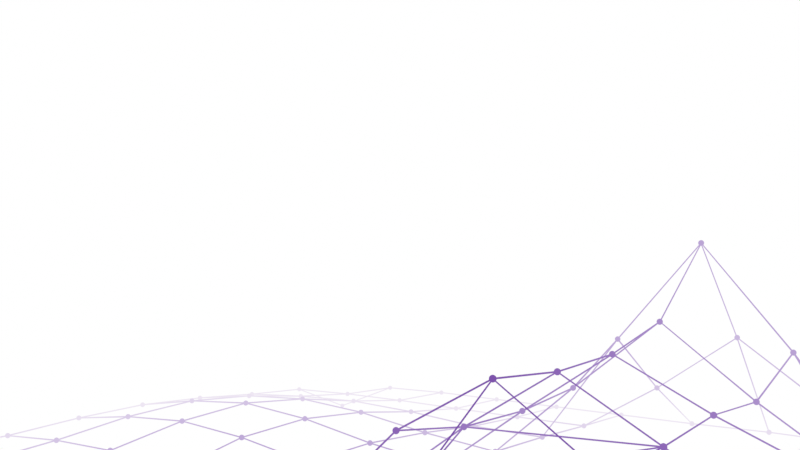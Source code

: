 # Source: nodes.blend  (saved by Blender 3.6.11; exported with 4.5.12 LTS)
import bpy
from mathutils import Matrix  # noqa: F401  (used for matrix-valued properties, if any)

bpy.ops.wm.read_factory_settings(use_empty=True)
scene = bpy.context.scene
scene.name = 'Scene'

# ---- collections
col_collection = bpy.data.collections.new('Collection'); scene.collection.children.link(col_collection)
col_wireframe = bpy.data.collections.new('Wireframe'); scene.collection.children.link(col_wireframe)
col_mask = bpy.data.collections.new('Mask'); scene.collection.children.link(col_mask)

# ---- materials (node trees are filled in below, after node groups)
mat_black = bpy.data.materials.new('Black')
mat_black.use_transparent_shadow = False
mat_white = bpy.data.materials.new('White')
mat_white.use_transparent_shadow = False
mat_red = bpy.data.materials.new('Red')
mat_red.use_transparent_shadow = False
mat_green = bpy.data.materials.new('Green')
mat_green.use_transparent_shadow = False
mat_blue = bpy.data.materials.new('Blue')
mat_blue.use_transparent_shadow = False
mat_grey = bpy.data.materials.new('Grey')
mat_grey.use_transparent_shadow = False
mat_material = bpy.data.materials.new('Material')
mat_material.alpha_threshold = 0.0
mat_material.use_transparent_shadow = False
mat_material.roughness = 0.5
mat_material.line_color = (0.0, 0.0, 0.0, 1.0)
mat_mask = bpy.data.materials.new('Mask')
mat_mask.alpha_threshold = 0.0
mat_mask.use_transparent_shadow = False
mat_mask.roughness = 0.5
mat_mask.line_color = (0.0, 0.0, 0.0, 1.0)

# ---- node groups
ng_oklab_to_linear_srgb = bpy.data.node_groups.new('Oklab to Linear sRGB', 'ShaderNodeTree')
_s = ng_oklab_to_linear_srgb.interface.new_socket(name='RGB', in_out='OUTPUT', socket_type='NodeSocketColor')
_s.default_value = (0.0, 0.0, 0.0, 0.0)
_s = ng_oklab_to_linear_srgb.interface.new_socket(name='Oklab', in_out='INPUT', socket_type='NodeSocketVector')
_N = ng_oklab_to_linear_srgb.nodes; _L = ng_oklab_to_linear_srgb.links
n0 = _N.new('NodeGroupInput'); n0.name = 'Group Input'; n0.location = (-408, 0)
n1 = _N.new('ShaderNodeMath'); n1.name = 'Math.002'; n1.location = (233, -291)
n1.label = 'Cube'
n1.operation = 'POWER'
n1.inputs[1].default_value = 3.0
n2 = _N.new('ShaderNodeMath'); n2.name = 'Math'; n2.location = (233, 136)
n2.label = 'Cube'
n2.operation = 'POWER'
n2.inputs[1].default_value = 3.0
n3 = _N.new('ShaderNodeVectorMath'); n3.name = 'Vector Math'; n3.location = (0, 136)
n3.label = "L'"
n3.operation = 'DOT_PRODUCT'
n3.inputs[0].default_value = (1.0, 0.3963, 0.2158)
n4 = _N.new('ShaderNodeVectorMath'); n4.name = 'Vector Math.001'; n4.location = (0, -78)
n4.label = "M'"
n4.operation = 'DOT_PRODUCT'
n4.inputs[0].default_value = (1.0, -0.1056, -0.06385)
n5 = _N.new('ShaderNodeVectorMath'); n5.name = 'Vector Math.002'; n5.location = (0, -291)
n5.label = "S'"
n5.width = 145
n5.operation = 'DOT_PRODUCT'
n5.inputs[0].default_value = (1.0, -0.08948, -1.291)
n6 = _N.new('ShaderNodeMath'); n6.name = 'Math.001'; n6.location = (233, -78)
n6.label = 'Cube'
n6.operation = 'POWER'
n6.inputs[1].default_value = 3.0
n7 = _N.new('ShaderNodeCombineXYZ'); n7.name = 'Combine XYZ'; n7.location = (466, -39)
n7.label = 'LMS'
n8 = _N.new('ShaderNodeVectorMath'); n8.name = 'Vector Math.004'; n8.location = (758, -78)
n8.label = 'G'
n8.operation = 'DOT_PRODUCT'
n8.inputs[0].default_value = (-1.268, 2.61, -0.3413)
n9 = _N.new('ShaderNodeVectorMath'); n9.name = 'Vector Math.003'; n9.location = (758, 136)
n9.label = 'R'
n9.operation = 'DOT_PRODUCT'
n9.inputs[0].default_value = (4.077, -3.308, 0.231)
n10 = _N.new('ShaderNodeVectorMath'); n10.name = 'Vector Math.005'; n10.location = (758, -291)
n10.label = 'B'
n10.width = 145
n10.operation = 'DOT_PRODUCT'
n10.inputs[0].default_value = (-0.004196, -0.7034, 1.708)
n11 = _N.new('ShaderNodeCombineColor'); n11.name = 'Combine Color'; n11.location = (1010, 39)
n12 = _N.new('NodeGroupOutput'); n12.name = 'Group Output'; n12.location = (1243, 39)
_L.new(n0.outputs[0], n3.inputs[1])
_L.new(n0.outputs[0], n4.inputs[1])
_L.new(n0.outputs[0], n5.inputs[1])
_L.new(n3.outputs[1], n2.inputs[0])
_L.new(n4.outputs[1], n6.inputs[0])
_L.new(n5.outputs[1], n1.inputs[0])
_L.new(n2.outputs[0], n7.inputs[0])
_L.new(n6.outputs[0], n7.inputs[1])
_L.new(n1.outputs[0], n7.inputs[2])
_L.new(n7.outputs[0], n9.inputs[1])
_L.new(n7.outputs[0], n8.inputs[1])
_L.new(n7.outputs[0], n10.inputs[1])
_L.new(n9.outputs[1], n11.inputs[0])
_L.new(n8.outputs[1], n11.inputs[1])
_L.new(n10.outputs[1], n11.inputs[2])
_L.new(n11.outputs[0], n12.inputs[0])
n12.is_active_output = True
ng_linear_srgb_to_oklab = bpy.data.node_groups.new('Linear sRGB to Oklab', 'ShaderNodeTree')
_s = ng_linear_srgb_to_oklab.interface.new_socket(name='Oklab', in_out='OUTPUT', socket_type='NodeSocketVector')
_s = ng_linear_srgb_to_oklab.interface.new_socket(name='RGB', in_out='INPUT', socket_type='NodeSocketColor')
_s.default_value = (1.0, 1.0, 1.0, 1.0)
_N = ng_linear_srgb_to_oklab.nodes; _L = ng_linear_srgb_to_oklab.links
n0 = _N.new('ShaderNodeVectorMath'); n0.name = 'Vector Math'; n0.location = (0, 136)
n0.label = 'L'
n0.operation = 'DOT_PRODUCT'
n0.inputs[0].default_value = (0.4122, 0.5363, 0.05145)
n1 = _N.new('ShaderNodeVectorMath'); n1.name = 'Vector Math.001'; n1.location = (0, -78)
n1.label = 'M'
n1.operation = 'DOT_PRODUCT'
n1.inputs[0].default_value = (0.2119, 0.6807, 0.1074)
n2 = _N.new('ShaderNodeVectorMath'); n2.name = 'Vector Math.002'; n2.location = (0, -291)
n2.label = 'S'
n2.width = 145
n2.operation = 'DOT_PRODUCT'
n2.inputs[0].default_value = (0.0883, 0.2817, 0.63)
n3 = _N.new('ShaderNodeVectorMath'); n3.name = 'Vector Math.004'; n3.location = (758, -78)
n3.label = 'A'
n3.operation = 'DOT_PRODUCT'
n3.inputs[0].default_value = (1.978, -2.429, 0.4506)
n4 = _N.new('NodeGroupInput'); n4.name = 'Group Input'; n4.location = (-408, 0)
n5 = _N.new('ShaderNodeCombineXYZ'); n5.name = 'Combine XYZ.001'; n5.location = (971, 19)
n6 = _N.new('ShaderNodeVectorMath'); n6.name = 'Vector Math.005'; n6.location = (758, -291)
n6.label = 'B'
n6.width = 145
n6.operation = 'DOT_PRODUCT'
n6.inputs[0].default_value = (0.0259, 0.7828, -0.8087)
n7 = _N.new('ShaderNodeVectorMath'); n7.name = 'Vector Math.003'; n7.location = (758, 136)
n7.label = 'L'
n7.operation = 'DOT_PRODUCT'
n7.inputs[0].default_value = (0.2105, 0.7936, -0.004072)
n8 = _N.new('ShaderNodeMath'); n8.name = 'Math.002'; n8.location = (233, -291)
n8.label = 'Cube Root'
n8.operation = 'POWER'
n8.inputs[1].default_value = 0.3333
n9 = _N.new('ShaderNodeMath'); n9.name = 'Math.001'; n9.location = (233, -78)
n9.label = 'Cube Root'
n9.operation = 'POWER'
n9.inputs[1].default_value = 0.3333
n10 = _N.new('NodeGroupOutput'); n10.name = 'Group Output'; n10.location = (1243, 19)
n11 = _N.new('ShaderNodeCombineXYZ'); n11.name = 'Combine XYZ'; n11.location = (466, -39)
n11.label = "L' M' S'"
n12 = _N.new('ShaderNodeMath'); n12.name = 'Math'; n12.location = (233, 136)
n12.label = 'Cube Root'
n12.operation = 'POWER'
n12.inputs[1].default_value = 0.3333
_L.new(n4.outputs[0], n0.inputs[1])
_L.new(n4.outputs[0], n1.inputs[1])
_L.new(n4.outputs[0], n2.inputs[1])
_L.new(n0.outputs[1], n12.inputs[0])
_L.new(n1.outputs[1], n9.inputs[0])
_L.new(n2.outputs[1], n8.inputs[0])
_L.new(n12.outputs[0], n11.inputs[0])
_L.new(n9.outputs[0], n11.inputs[1])
_L.new(n8.outputs[0], n11.inputs[2])
_L.new(n11.outputs[0], n7.inputs[1])
_L.new(n11.outputs[0], n3.inputs[1])
_L.new(n11.outputs[0], n6.inputs[1])
_L.new(n7.outputs[1], n5.inputs[0])
_L.new(n3.outputs[1], n5.inputs[1])
_L.new(n6.outputs[1], n5.inputs[2])
_L.new(n5.outputs[0], n10.inputs[0])
n10.is_active_output = True
ng_oklab_gradient = bpy.data.node_groups.new('Oklab Gradient', 'ShaderNodeTree')
_s = ng_oklab_gradient.interface.new_socket(name='Colour', in_out='OUTPUT', socket_type='NodeSocketColor')
_s.default_value = (0.0, 0.0, 0.0, 0.0)
_s = ng_oklab_gradient.interface.new_socket(name='Factor', in_out='INPUT', socket_type='NodeSocketFloat')
_s.subtype = 'FACTOR'
_s.default_value = 0.5
_s.min_value = 0.0
_s.max_value = 1.0
_s = ng_oklab_gradient.interface.new_socket(name='Start Colour', in_out='INPUT', socket_type='NodeSocketColor')
_s.default_value = (1.0, 0.0, 0.01377, 1.0)
_s = ng_oklab_gradient.interface.new_socket(name='End Colour', in_out='INPUT', socket_type='NodeSocketColor')
_s.default_value = (1.0, 0.0, 0.01377, 1.0)
_N = ng_oklab_gradient.nodes; _L = ng_oklab_gradient.links
n0 = _N.new('ShaderNodeMix'); n0.name = 'Mix'; n0.location = (58, 19)
n0.data_type = 'RGBA'
n1 = _N.new('ShaderNodeGroup'); n1.name = 'Group.004'; n1.location = (233, 19)
n1.node_tree = ng_oklab_to_linear_srgb
n2 = _N.new('NodeGroupOutput'); n2.name = 'Group Output'; n2.location = (408, 19)
n3 = _N.new('NodeReroute'); n3.name = 'Reroute'; n3.location = (-39, -39)
n3.width = 16
n3.socket_idname = 'NodeSocketFloatFactor'
n4 = _N.new('ShaderNodeGroup'); n4.name = 'Group.003'; n4.location = (-175, -58)
n4.width = 141
n4.node_tree = ng_linear_srgb_to_oklab
n5 = _N.new('ShaderNodeGroup'); n5.name = 'Group.005'; n5.location = (-175, -175)
n5.node_tree = ng_linear_srgb_to_oklab
n6 = _N.new('NodeGroupInput'); n6.name = 'Group Input'; n6.location = (-369, 0)
_L.new(n4.outputs[0], n0.inputs[6])
_L.new(n5.outputs[0], n0.inputs[7])
_L.new(n0.outputs[2], n1.inputs[0])
_L.new(n6.outputs[1], n4.inputs[0])
_L.new(n6.outputs[2], n5.inputs[0])
_L.new(n3.outputs[0], n0.inputs[0])
_L.new(n1.outputs[0], n2.inputs[0])
_L.new(n6.outputs[0], n3.inputs[0])
n2.is_active_output = True
ng_geometry_nodes = bpy.data.node_groups.new('Geometry Nodes', 'GeometryNodeTree')
_s = ng_geometry_nodes.interface.new_socket(name='Geometry', in_out='OUTPUT', socket_type='NodeSocketGeometry')
_s = ng_geometry_nodes.interface.new_socket(name='Geometry', in_out='INPUT', socket_type='NodeSocketGeometry')
_s = ng_geometry_nodes.interface.new_socket(name='Object', in_out='INPUT', socket_type='NodeSocketObject')
_s = ng_geometry_nodes.interface.new_socket(name='Material', in_out='INPUT', socket_type='NodeSocketMaterial')
_s = ng_geometry_nodes.interface.new_socket(name='Radius', in_out='INPUT', socket_type='NodeSocketFloat')
_s.subtype = 'DISTANCE'
_s.default_value = 0.05
_s.min_value = 0.0
ng_geometry_nodes.is_modifier = True
_N = ng_geometry_nodes.nodes; _L = ng_geometry_nodes.links
n0 = _N.new('GeometryNodeObjectInfo'); n0.name = 'Object Info'; n0.location = (-172, -101)
n0.transform_space = 'RELATIVE'
n1 = _N.new('GeometryNodeMeshToPoints'); n1.name = 'Mesh to Points'; n1.location = (39, -97)
n2 = _N.new('GeometryNodeMeshUVSphere'); n2.name = 'UV Sphere'; n2.location = (39, -291)
n3 = _N.new('GeometryNodeInstanceOnPoints'); n3.name = 'Instance on Points'; n3.location = (233, -97)
n4 = _N.new('NodeGroupOutput'); n4.name = 'Group Output'; n4.location = (893, -97)
n5 = _N.new('GeometryNodeSetMaterial'); n5.name = 'Set Material'; n5.location = (699, -97)
n6 = _N.new('GeometryNodeRealizeInstances'); n6.name = 'Realize Instances'; n6.location = (453, -97)
n7 = _N.new('NodeGroupInput'); n7.name = 'Group Input'; n7.location = (-350, -97)
_L.new(n7.outputs[1], n0.inputs[0])
_L.new(n0.outputs[4], n1.inputs[0])
_L.new(n1.outputs[0], n3.inputs[0])
_L.new(n2.outputs[0], n3.inputs[2])
_L.new(n3.outputs[0], n6.inputs[0])
_L.new(n7.outputs[2], n5.inputs[2])
_L.new(n6.outputs[0], n5.inputs[0])
_L.new(n5.outputs[0], n4.inputs[0])
_L.new(n7.outputs[3], n2.inputs[2])
n4.is_active_output = True
ng_copy_mesh = bpy.data.node_groups.new('Copy Mesh', 'GeometryNodeTree')
_s = ng_copy_mesh.interface.new_socket(name='Geometry', in_out='OUTPUT', socket_type='NodeSocketGeometry')
_s = ng_copy_mesh.interface.new_socket(name='Geometry', in_out='INPUT', socket_type='NodeSocketGeometry')
_s = ng_copy_mesh.interface.new_socket(name='Object', in_out='INPUT', socket_type='NodeSocketObject')
ng_copy_mesh.is_modifier = True
_N = ng_copy_mesh.nodes; _L = ng_copy_mesh.links
n0 = _N.new('GeometryNodeObjectInfo'); n0.name = 'Object Info'; n0.location = (-155, -117)
n0.transform_space = 'RELATIVE'
n1 = _N.new('NodeGroupInput'); n1.name = 'Group Input'; n1.location = (-350, -19)
n2 = _N.new('NodeGroupOutput'); n2.name = 'Group Output'; n2.location = (408, 0)
n3 = _N.new('GeometryNodeJoinGeometry'); n3.name = 'Join Geometry'; n3.location = (233, 0)
n4 = _N.new('GeometryNodeSetMaterial'); n4.name = 'Set Material'; n4.location = (19, -117)
n4.inputs[2].default_value = mat_material
_L.new(n1.outputs[0], n3.inputs[0])
_L.new(n3.outputs[0], n2.inputs[0])
_L.new(n1.outputs[1], n0.inputs[0])
_L.new(n0.outputs[4], n4.inputs[0])
_L.new(n4.outputs[0], n3.inputs[0])
n2.is_active_output = True
ng_mask = bpy.data.node_groups.new('Mask', 'GeometryNodeTree')
_s = ng_mask.interface.new_socket(name='Geometry', in_out='OUTPUT', socket_type='NodeSocketGeometry')
_s = ng_mask.interface.new_socket(name='Geometry', in_out='INPUT', socket_type='NodeSocketGeometry')
_s = ng_mask.interface.new_socket(name='Points', in_out='INPUT', socket_type='NodeSocketObject')
_s = ng_mask.interface.new_socket(name='Mesh', in_out='INPUT', socket_type='NodeSocketObject')
_s = ng_mask.interface.new_socket(name='Material', in_out='INPUT', socket_type='NodeSocketMaterial')
_s.default_value = mat_mask
ng_mask.is_modifier = True
_N = ng_mask.nodes; _L = ng_mask.links
n0 = _N.new('NodeGroupOutput'); n0.name = 'Group Output'; n0.location = (602, 19)
n1 = _N.new('GeometryNodeJoinGeometry'); n1.name = 'Join Geometry'; n1.location = (97, 19)
n2 = _N.new('GeometryNodeObjectInfo'); n2.name = 'Object Info'; n2.location = (-136, -58)
n2.transform_space = 'RELATIVE'
n3 = _N.new('GeometryNodeObjectInfo'); n3.name = 'Object Info.001'; n3.location = (-136, -253)
n3.transform_space = 'RELATIVE'
n4 = _N.new('NodeGroupInput'); n4.name = 'Group Input'; n4.location = (-340, 0)
n5 = _N.new('GeometryNodeSetMaterial'); n5.name = 'Set Material'; n5.location = (311, 19)
_L.new(n4.outputs[1], n2.inputs[0])
_L.new(n4.outputs[2], n3.inputs[0])
_L.new(n3.outputs[4], n1.inputs[0])
_L.new(n2.outputs[4], n1.inputs[0])
_L.new(n4.outputs[0], n1.inputs[0])
_L.new(n1.outputs[0], n5.inputs[0])
_L.new(n4.outputs[3], n5.inputs[2])
_L.new(n5.outputs[0], n0.inputs[0])
n0.is_active_output = True

# ---- material node trees
mat_material.use_nodes = True; mat_material.node_tree.nodes.clear()
_N = mat_material.node_tree.nodes; _L = mat_material.node_tree.links
n0 = _N.new('ShaderNodeNewGeometry'); n0.name = 'Geometry'; n0.location = (-525, 97)
n1 = _N.new('ShaderNodeTexCoord'); n1.name = 'Texture Coordinate'; n1.location = (-525, 350)
n2 = _N.new('ShaderNodeVectorMath'); n2.name = 'Vector Math.001'; n2.location = (-58, 253)
n2.operation = 'DOT_PRODUCT'
n3 = _N.new('ShaderNodeVectorMath'); n3.name = 'Vector Math'; n3.location = (-330, 369)
n3.operation = 'MULTIPLY_ADD'
n3.inputs[1].default_value = (2.0, 2.0, 2.0)
n3.inputs[2].default_value = (-1.0, -1.0, -1.0)
n4 = _N.new('ShaderNodeMath'); n4.name = 'Math'; n4.location = (117, 253)
n4.operation = 'MULTIPLY_ADD'
n5 = _N.new('ShaderNodeValToRGB'); n5.name = 'Color Ramp'; n5.location = (291, 253)
while len(n5.color_ramp.elements) > 1: n5.color_ramp.elements.remove(n5.color_ramp.elements[-1])
n5.color_ramp.elements[0].position = 0.0; n5.color_ramp.elements[0].color = (1.0, 1.0, 1.0, 1.0)
_e = n5.color_ramp.elements.new(0.8808); _e.color = (0.0, 0.0, 0.0, 1.0)
n6 = _N.new('ShaderNodeOutputMaterial'); n6.name = 'Material Output'; n6.location = (738, 272)
n7 = _N.new('ShaderNodeGroup'); n7.name = 'Group'; n7.location = (563, 253)
n7.node_tree = ng_oklab_gradient
n7.inputs[1].default_value = (0.09531, 0.001821, 0.2623, 1.0)
n7.inputs[2].default_value = (0.855, 0.7913, 0.8963, 1.0)
_L.new(n1.outputs[0], n3.inputs[0])
_L.new(n0.outputs[4], n2.inputs[1])
_L.new(n3.outputs[0], n2.inputs[0])
_L.new(n2.outputs[1], n4.inputs[0])
_L.new(n4.outputs[0], n5.inputs[0])
_L.new(n5.outputs[0], n7.inputs[0])
_L.new(n7.outputs[0], n6.inputs[0])
n6.is_active_output = True
mat_mask.use_nodes = True; mat_mask.node_tree.nodes.clear()
_N = mat_mask.node_tree.nodes; _L = mat_mask.node_tree.links
n0 = _N.new('ShaderNodeOutputMaterial'); n0.name = 'Material Output'; n0.location = (583, 272)
n1 = _N.new('ShaderNodeRGB'); n1.name = 'RGB'; n1.location = (136, 291)
n1.outputs[0].default_value = (1.0, 1.0, 1.0, 1.0)
_L.new(n1.outputs[0], n0.inputs[0])
n0.is_active_output = True

# ---- world
world_world = bpy.data.worlds.new('World'); scene.world = world_world
world_world.use_nodes = True; world_world.node_tree.nodes.clear()
_N = world_world.node_tree.nodes; _L = world_world.node_tree.links
n0 = _N.new('ShaderNodeOutputWorld'); n0.name = 'World Output'; n0.location = (300, 300)
n1 = _N.new('ShaderNodeBackground'); n1.name = 'Background'; n1.location = (10, 300)
n1.inputs[0].default_value = (1.0, 1.0, 1.0, 1.0)
_L.new(n1.outputs[0], n0.inputs[0])
n0.is_active_output = True
world_world.color = (0.05088, 0.05088, 0.05088)
world_world.use_sun_shadow = False
world_world.sun_shadow_jitter_overblur = 0.0

# ---- cameras
cam_camera = bpy.data.cameras.new('Camera')
cam_camera.clip_end = 100.0
cam_camera.ortho_scale = 7.314
cam_camera.dof.aperture_fstop = 0.3
cam_camera_001 = bpy.data.cameras.new('Camera.001')
cam_camera_001.clip_end = 100.0
cam_camera_001.ortho_scale = 7.314
cam_camera_001.dof.aperture_fstop = 0.3

# ---- meshes
me_icosphere = bpy.data.meshes.new('Icosphere')
me_icosphere.from_pydata([(0.0, 0.0, -2.0), (1.447, -1.051, -0.8944), (-0.5528, -1.701, -0.8944), (-1.789, 0.0, -0.8944), (-0.5528, 1.701, -0.8944), (1.447, 1.051, -0.8944), (0.5528, -1.701, 0.8944), (-1.447, -1.051, 0.8944), (-1.447, 1.051, 0.8944), (0.5528, 1.701, 0.8944), (1.789, 0.0, 0.8944), (0.0, 0.0, 2.0), (-0.3249, -1.0, -1.701), (0.8506, -0.618, -1.701), (0.5257, -1.618, -1.051), (1.701, 0.0, -1.051), (0.8506, 0.618, -1.701), (-1.051, 0.0, -1.701), (-1.376, -1.0, -1.051), (-0.3249, 1.0, -1.701), (-1.376, 1.0, -1.051), (0.5257, 1.618, -1.051), (1.902, -0.618, 0.0), (1.902, 0.618, 0.0), (0.0, -2.0, 0.0), (1.176, -1.618, 0.0), (-1.902, -0.618, 0.0), (-1.176, -1.618, 0.0), (-1.176, 1.618, 0.0), (-1.902, 0.618, 0.0), (1.176, 1.618, 0.0), (0.0, 2.0, 0.0), (1.376, -1.0, 1.051), (-0.5257, -1.618, 1.051), (-1.701, 0.0, 1.051), (-0.5257, 1.618, 1.051), (1.376, 1.0, 1.051), (0.3249, -1.0, 1.701), (1.051, 0.0, 1.701), (-0.8506, -0.618, 1.701), (-0.8506, 0.618, 1.701), (0.3249, 1.0, 1.701)], [(12, 0), (13, 1), (14, 2), (15, 1), (16, 5), (17, 0), (18, 3), (19, 0), (20, 4), (21, 5), (22, 1), (23, 10), (24, 2), (25, 6), (26, 3), (27, 7), (28, 4), (29, 8), (30, 5), (31, 9), (32, 6), (33, 7), (34, 8), (35, 9), (36, 10), (37, 6), (38, 11), (39, 7), (40, 8), (41, 9), (2, 12), (0, 13), (1, 14), (5, 15), (0, 16), (3, 17), (2, 18), (4, 19), (3, 20), (4, 21), (10, 22), (5, 23), (6, 24), (1, 25), (7, 26), (2, 27), (8, 28), (3, 29), (9, 30), (4, 31), (10, 32), (6, 33), (7, 34), (8, 35), (9, 36), (11, 37), (10, 38), (11, 39), (11, 40), (11, 41), (38, 41), (38, 36), (41, 36), (41, 40), (41, 35), (40, 35), (40, 39), (40, 34), (39, 34), (39, 37), (39, 33), (37, 33), (37, 38), (37, 32), (38, 32), (23, 36), (23, 30), (36, 30), (31, 35), (31, 28), (35, 28), (29, 34), (29, 26), (34, 26), (27, 33), (27, 24), (33, 24), (25, 32), (25, 22), (32, 22), (30, 31), (30, 21), (31, 21), (28, 29), (28, 20), (29, 20), (26, 27), (26, 18), (27, 18), (24, 25), (24, 14), (25, 14), (22, 23), (22, 15), (23, 15), (16, 21), (16, 19), (21, 19), (19, 20), (19, 17), (20, 17), (17, 18), (17, 12), (18, 12), (15, 16), (15, 13), (16, 13), (12, 14), (12, 13), (14, 13)], [])
_uv = me_icosphere.uv_layers.new(name='UVMap')
_uv.uv.foreach_set('vector', [])
me_icosphere.update()
me_vert = bpy.data.meshes.new('Vert')
me_vert.from_pydata([], [], [])
me_vert.materials.append(mat_material)
me_vert.update()
me_wireframe = bpy.data.meshes.new('Wireframe')
me_wireframe.from_pydata([(5.137, 5.137, 0.0), (-5.137, 5.137, -0.3841), (5.137, -5.137, 0.0), (-5.137, -5.137, 0.0), (5.137, -4.203, 0.0), (5.137, -3.269, 0.001065), (5.137, -2.335, 0.0), (5.137, -1.401, 0.0), (5.137, -0.467, 0.0), (5.137, 0.467, 0.0), (5.137, 1.401, 0.002298), (5.137, 2.335, 0.0), (5.137, 3.269, 0.0), (5.137, 4.203, 0.0), (4.203, 5.137, 0.0), (3.269, 5.137, 0.0), (2.335, 5.137, 0.0), (1.401, 5.137, 0.01109), (0.467, 5.137, 0.0), (-0.467, 5.137, 0.0), (-1.401, 5.137, 0.0), (-2.335, 5.137, 0.0), (-3.269, 5.137, 0.0), (-4.203, 5.137, -0.02362), (-5.137, 4.203, -0.02362), (-5.137, 3.269, 0.02294), (-5.137, 2.335, 0.08899), (-5.137, 1.401, 0.1224), (-5.137, 0.467, 0.08899), (-5.137, -0.467, 0.02294), (-5.137, -1.401, 0.0), (-5.137, -2.335, 0.0), (-5.137, -3.269, 0.0), (-5.137, -4.203, 0.0), (-4.203, -5.137, 0.0), (-3.269, -5.137, 0.0), (-2.335, -5.137, -0.002878), (-1.401, -5.137, -0.009204), (-0.467, -5.137, -0.002878), (0.467, -5.137, 0.0), (1.401, -5.137, 0.0), (2.335, -5.137, 0.0), (3.269, -5.137, 0.0003564), (4.203, -5.137, 0.0), (4.203, 4.203, 0.0), (4.203, 3.269, 0.0), (4.203, 2.335, 0.112), (4.203, 1.401, 0.2432), (4.203, 0.467, 0.112), (4.203, -0.467, 0.0), (4.203, -1.401, 0.0), (4.203, -2.334, 0.06597), (4.203, -3.269, 0.1293), (4.203, -4.203, 0.0555), (3.269, 4.203, 0.0), (3.269, 3.269, 0.01339), (3.269, 2.335, 0.2432), (3.269, 1.401, 0.4642), (3.269, 0.467, 0.2432), (3.269, -0.467, 0.01026), (3.269, -1.369, 0.1476), (3.269, -2.265, 0.4393), (3.269, -3.237, 0.3337), (3.269, -4.203, 0.1233), (2.335, 4.203, 0.5402), (2.335, 3.269, 1.173), (2.335, 2.335, 0.8216), (2.335, 1.401, 0.8325), (2.335, 0.467, 0.7205), (2.335, -0.467, 0.6673), (2.335, -1.339, 0.6458), (2.334, -2.203, 0.6365), (2.335, -3.199, 0.4462), (2.335, -4.202, 0.05866), (1.401, 4.203, 1.173), (1.401, 3.269, 2.209), (1.401, 2.335, 1.482), (1.401, 1.401, 1.265), (1.401, 0.467, 1.212), (1.401, -0.467, 1.262), (1.401, -1.388, 0.6549), (1.401, -2.265, 0.3175), (1.401, -3.237, 0.1445), (1.401, -4.203, 0.0), (0.467, 4.203, 0.5402), (0.467, 3.269, 1.173), (0.467, 2.335, 0.7657), (0.467, 1.401, 0.6617), (0.467, 0.467, 0.6511), (0.467, -0.467, 0.759), (0.467, -1.401, 0.3171), (0.467, -2.334, -0.1001), (0.467, -3.269, -0.07495), (0.467, -4.203, -0.01932), (-0.467, 4.203, 0.0), (-0.467, 3.269, 0.01109), (-0.467, 2.335, 0.003418), (-0.467, 1.401, 0.01717), (-0.467, 0.467, 0.0005395), (-0.467, -0.467, -0.06699), (-0.467, -1.401, -0.1774), (-0.467, -2.335, -0.2261), (-0.467, -3.269, -0.1774), (-0.467, -4.203, -0.07495), (-1.401, 4.203, 0.0), (-1.401, 3.269, 0.02294), (-1.401, 2.335, 0.08899), (-1.401, 1.401, 0.1224), (-1.401, 0.467, 0.07986), (-1.401, -0.467, -0.08015), (-1.401, -1.401, -0.2261), (-1.401, -2.335, -0.2872), (-1.401, -3.269, -0.2261), (-1.401, -4.203, -0.1031), (-2.335, 4.203, 0.003418), (-2.335, 3.269, 0.08899), (-2.335, 2.335, 0.2107), (-2.335, 1.401, 0.2684), (-2.335, 0.467, 0.208), (-2.335, -0.467, 0.01428), (-2.335, -1.401, -0.174), (-2.335, -2.335, -0.2261), (-2.335, -3.269, -0.1774), (-2.335, -4.203, -0.07495), (-3.269, 4.203, 0.01093), (-3.269, 3.269, 0.1224), (-3.269, 2.335, 0.2684), (-3.269, 1.401, 0.3411), (-3.269, 0.467, 0.2684), (-3.269, -0.467, 0.1033), (-3.269, -1.401, -0.06402), (-3.269, -2.335, -0.1031), (-3.269, -3.269, -0.07495), (-3.269, -4.203, -0.01932), (-4.203, 4.203, 0.003418), (-4.203, 3.269, 0.08899), (-4.203, 2.335, 0.2107), (-4.203, 1.401, 0.2684), (-4.203, 0.467, 0.2107), (-4.203, -0.467, 0.08899), (-4.203, -1.401, 0.0005395), (-4.203, -2.335, -0.009204), (-4.203, -3.269, -0.002878), (-4.203, -4.203, 0.0)], [], [(143, 33, 3, 34), (4, 53, 43, 2), (53, 63, 42, 43), (63, 73, 41, 42), (73, 83, 40, 41), (83, 93, 39, 40), (93, 103, 38, 39), (103, 113, 37, 38), (113, 123, 36, 37), (123, 133, 35, 36), (133, 143, 34, 35), (0, 14, 44, 13), (13, 44, 45, 12), (12, 45, 46, 11), (11, 46, 47, 10), (10, 47, 48, 9), (9, 48, 49, 8), (8, 49, 50, 7), (7, 50, 51, 6), (6, 51, 52, 5), (5, 52, 53, 4), (14, 15, 54, 44), (44, 54, 55, 45), (45, 55, 56, 46), (46, 56, 57, 47), (47, 57, 58, 48), (48, 58, 59, 49), (49, 59, 60, 50), (50, 60, 61, 51), (51, 61, 62, 52), (52, 62, 63, 53), (15, 16, 64, 54), (54, 64, 65, 55), (55, 65, 66, 56), (56, 66, 67, 57), (57, 67, 68, 58), (58, 68, 69, 59), (59, 69, 70, 60), (60, 70, 71, 61), (61, 71, 72, 62), (62, 72, 73, 63), (16, 17, 74, 64), (64, 74, 75, 65), (65, 75, 76, 66), (66, 76, 77, 67), (67, 77, 78, 68), (68, 78, 79, 69), (69, 79, 80, 70), (70, 80, 81, 71), (71, 81, 82, 72), (72, 82, 83, 73), (17, 18, 84, 74), (74, 84, 85, 75), (75, 85, 86, 76), (76, 86, 87, 77), (77, 87, 88, 78), (78, 88, 89, 79), (79, 89, 90, 80), (80, 90, 91, 81), (81, 91, 92, 82), (82, 92, 93, 83), (18, 19, 94, 84), (84, 94, 95, 85), (85, 95, 96, 86), (86, 96, 97, 87), (87, 97, 98, 88), (88, 98, 99, 89), (89, 99, 100, 90), (90, 100, 101, 91), (91, 101, 102, 92), (92, 102, 103, 93), (19, 20, 104, 94), (94, 104, 105, 95), (95, 105, 106, 96), (96, 106, 107, 97), (97, 107, 108, 98), (98, 108, 109, 99), (99, 109, 110, 100), (100, 110, 111, 101), (101, 111, 112, 102), (102, 112, 113, 103), (20, 21, 114, 104), (104, 114, 115, 105), (105, 115, 116, 106), (106, 116, 117, 107), (107, 117, 118, 108), (108, 118, 119, 109), (109, 119, 120, 110), (110, 120, 121, 111), (111, 121, 122, 112), (112, 122, 123, 113), (21, 22, 124, 114), (114, 124, 125, 115), (115, 125, 126, 116), (116, 126, 127, 117), (117, 127, 128, 118), (118, 128, 129, 119), (119, 129, 130, 120), (120, 130, 131, 121), (121, 131, 132, 122), (122, 132, 133, 123), (22, 23, 134, 124), (124, 134, 135, 125), (125, 135, 136, 126), (126, 136, 137, 127), (127, 137, 138, 128), (128, 138, 139, 129), (129, 139, 140, 130), (130, 140, 141, 131), (131, 141, 142, 132), (132, 142, 143, 133), (23, 1, 24, 134), (134, 24, 25, 135), (135, 25, 26, 136), (136, 26, 27, 137), (137, 27, 28, 138), (138, 28, 29, 139), (139, 29, 30, 140), (140, 30, 31, 141), (141, 31, 32, 142), (142, 32, 33, 143), (88, 80, 68)])
_uv = me_wireframe.uv_layers.new(name='UVMap')
_uv.uv.foreach_set('vector', [0.9091, 0.9091, 1.0, 0.9091, 1.0, 1.0, 0.9091, 1.0, 0.0, 0.9091, 0.09091, 0.9091, 0.09091, 1.0, 0.0, 1.0, 0.09091, 0.9091, 0.1818, 0.9091, 0.1818, 1.0, 0.09091, 1.0, 0.1818, 0.9091, 0.2727, 0.9091, 0.2727, 1.0, 0.1818, 1.0, 0.2727, 0.9091, 0.3636, 0.9091, 0.3636, 1.0, 0.2727, 1.0, 0.3636, 0.9091, 0.4545, 0.9091, 0.4545, 1.0, 0.3636, 1.0, 0.4545, 0.9091, 0.5455, 0.9091, 0.5455, 1.0, 0.4545, 1.0, 0.5455, 0.9091, 0.6364, 0.9091, 0.6364, 1.0, 0.5455, 1.0, 0.6364, 0.9091, 0.7273, 0.9091, 0.7273, 1.0, 0.6364, 1.0, 0.7273, 0.9091, 0.8182, 0.9091, 0.8182, 1.0, 0.7273, 1.0, 0.8182, 0.9091, 0.9091, 0.9091, 0.9091, 1.0, 0.8182, 1.0, 0.0, 0.0, 0.09091, 0.0, 0.09091, 0.09091, 0.0, 0.09091, 0.0, 0.09091, 0.09091, 0.09091, 0.09091, 0.1818, 0.0, 0.1818, 0.0, 0.1818, 0.09091, 0.1818, 0.09091, 0.2727, 0.0, 0.2727, 0.0, 0.2727, 0.09091, 0.2727, 0.09091, 0.3636, 0.0, 0.3636, 0.0, 0.3636, 0.09091, 0.3636, 0.09091, 0.4545, 0.0, 0.4545, 0.0, 0.4545, 0.09091, 0.4545, 0.09091, 0.5455, 0.0, 0.5455, 0.0, 0.5455, 0.09091, 0.5455, 0.09091, 0.6364, 0.0, 0.6364, 0.0, 0.6364, 0.09091, 0.6364, 0.09091, 0.7273, 0.0, 0.7273, 0.0, 0.7273, 0.09091, 0.7273, 0.09091, 0.8182, 0.0, 0.8182, 0.0, 0.8182, 0.09091, 0.8182, 0.09091, 0.9091, 0.0, 0.9091, 0.09091, 0.0, 0.1818, 0.0, 0.1818, 0.09091, 0.09091, 0.09091, 0.09091, 0.09091, 0.1818, 0.09091, 0.1818, 0.1818, 0.09091, 0.1818, 0.09091, 0.1818, 0.1818, 0.1818, 0.1818, 0.2727, 0.09091, 0.2727, 0.09091, 0.2727, 0.1818, 0.2727, 0.1818, 0.3636, 0.09091, 0.3636, 0.09091, 0.3636, 0.1818, 0.3636, 0.1818, 0.4545, 0.09091, 0.4545, 0.09091, 0.4545, 0.1818, 0.4545, 0.1818, 0.5455, 0.09091, 0.5455, 0.09091, 0.5455, 0.1818, 0.5455, 0.1818, 0.6364, 0.09091, 0.6364, 0.09091, 0.6364, 0.1818, 0.6364, 0.1818, 0.7273, 0.09091, 0.7273, 0.09091, 0.7273, 0.1818, 0.7273, 0.1818, 0.8182, 0.09091, 0.8182, 0.09091, 0.8182, 0.1818, 0.8182, 0.1818, 0.9091, 0.09091, 0.9091, 0.1818, 0.0, 0.2727, 0.0, 0.2727, 0.09091, 0.1818, 0.09091, 0.1818, 0.09091, 0.2727, 0.09091, 0.2727, 0.1818, 0.1818, 0.1818, 0.1818, 0.1818, 0.2727, 0.1818, 0.2727, 0.2727, 0.1818, 0.2727, 0.1818, 0.2727, 0.2727, 0.2727, 0.2727, 0.3636, 0.1818, 0.3636, 0.1818, 0.3636, 0.2727, 0.3636, 0.2727, 0.4545, 0.1818, 0.4545, 0.1818, 0.4545, 0.2727, 0.4545, 0.2727, 0.5455, 0.1818, 0.5455, 0.1818, 0.5455, 0.2727, 0.5455, 0.2727, 0.6364, 0.1818, 0.6364, 0.1818, 0.6364, 0.2727, 0.6364, 0.2727, 0.7273, 0.1818, 0.7273, 0.1818, 0.7273, 0.2727, 0.7273, 0.2727, 0.8182, 0.1818, 0.8182, 0.1818, 0.8182, 0.2727, 0.8182, 0.2727, 0.9091, 0.1818, 0.9091, 0.2727, 0.0, 0.3636, 0.0, 0.3636, 0.09091, 0.2727, 0.09091, 0.2727, 0.09091, 0.3636, 0.09091, 0.3636, 0.1818, 0.2727, 0.1818, 0.2727, 0.1818, 0.3636, 0.1818, 0.3636, 0.2727, 0.2727, 0.2727, 0.2727, 0.2727, 0.3636, 0.2727, 0.3636, 0.3636, 0.2727, 0.3636, 0.2727, 0.3636, 0.3636, 0.3636, 0.3636, 0.4545, 0.2727, 0.4545, 0.2727, 0.4545, 0.3636, 0.4545, 0.3636, 0.5455, 0.2727, 0.5455, 0.2727, 0.5455, 0.3636, 0.5455, 0.3636, 0.6364, 0.2727, 0.6364, 0.2727, 0.6364, 0.3636, 0.6364, 0.3636, 0.7273, 0.2727, 0.7273, 0.2727, 0.7273, 0.3636, 0.7273, 0.3636, 0.8182, 0.2727, 0.8182, 0.2727, 0.8182, 0.3636, 0.8182, 0.3636, 0.9091, 0.2727, 0.9091, 0.3636, 0.0, 0.4545, 0.0, 0.4545, 0.09091, 0.3636, 0.09091, 0.3636, 0.09091, 0.4545, 0.09091, 0.4545, 0.1818, 0.3636, 0.1818, 0.3636, 0.1818, 0.4545, 0.1818, 0.4545, 0.2727, 0.3636, 0.2727, 0.3636, 0.2727, 0.4545, 0.2727, 0.4545, 0.3636, 0.3636, 0.3636, 0.3636, 0.3636, 0.4545, 0.3636, 0.4545, 0.4545, 0.3636, 0.4545, 0.3636, 0.4545, 0.4545, 0.4545, 0.4545, 0.5455, 0.3636, 0.5455, 0.3636, 0.5455, 0.4545, 0.5455, 0.4545, 0.6364, 0.3636, 0.6364, 0.3636, 0.6364, 0.4545, 0.6364, 0.4545, 0.7273, 0.3636, 0.7273, 0.3636, 0.7273, 0.4545, 0.7273, 0.4545, 0.8182, 0.3636, 0.8182, 0.3636, 0.8182, 0.4545, 0.8182, 0.4545, 0.9091, 0.3636, 0.9091, 0.4545, 0.0, 0.5455, 0.0, 0.5455, 0.09091, 0.4545, 0.09091, 0.4545, 0.09091, 0.5455, 0.09091, 0.5455, 0.1818, 0.4545, 0.1818, 0.4545, 0.1818, 0.5455, 0.1818, 0.5455, 0.2727, 0.4545, 0.2727, 0.4545, 0.2727, 0.5455, 0.2727, 0.5455, 0.3636, 0.4545, 0.3636, 0.4545, 0.3636, 0.5455, 0.3636, 0.5455, 0.4545, 0.4545, 0.4545, 0.4545, 0.4545, 0.5455, 0.4545, 0.5455, 0.5455, 0.4545, 0.5455, 0.4545, 0.5455, 0.5455, 0.5455, 0.5455, 0.6364, 0.4545, 0.6364, 0.4545, 0.6364, 0.5455, 0.6364, 0.5455, 0.7273, 0.4545, 0.7273, 0.4545, 0.7273, 0.5455, 0.7273, 0.5455, 0.8182, 0.4545, 0.8182, 0.4545, 0.8182, 0.5455, 0.8182, 0.5455, 0.9091, 0.4545, 0.9091, 0.5455, 0.0, 0.6364, 0.0, 0.6364, 0.09091, 0.5455, 0.09091, 0.5455, 0.09091, 0.6364, 0.09091, 0.6364, 0.1818, 0.5455, 0.1818, 0.5455, 0.1818, 0.6364, 0.1818, 0.6364, 0.2727, 0.5455, 0.2727, 0.5455, 0.2727, 0.6364, 0.2727, 0.6364, 0.3636, 0.5455, 0.3636, 0.5455, 0.3636, 0.6364, 0.3636, 0.6364, 0.4545, 0.5455, 0.4545, 0.5455, 0.4545, 0.6364, 0.4545, 0.6364, 0.5455, 0.5455, 0.5455, 0.5455, 0.5455, 0.6364, 0.5455, 0.6364, 0.6364, 0.5455, 0.6364, 0.5455, 0.6364, 0.6364, 0.6364, 0.6364, 0.7273, 0.5455, 0.7273, 0.5455, 0.7273, 0.6364, 0.7273, 0.6364, 0.8182, 0.5455, 0.8182, 0.5455, 0.8182, 0.6364, 0.8182, 0.6364, 0.9091, 0.5455, 0.9091, 0.6364, 0.0, 0.7273, 0.0, 0.7273, 0.09091, 0.6364, 0.09091, 0.6364, 0.09091, 0.7273, 0.09091, 0.7273, 0.1818, 0.6364, 0.1818, 0.6364, 0.1818, 0.7273, 0.1818, 0.7273, 0.2727, 0.6364, 0.2727, 0.6364, 0.2727, 0.7273, 0.2727, 0.7273, 0.3636, 0.6364, 0.3636, 0.6364, 0.3636, 0.7273, 0.3636, 0.7273, 0.4545, 0.6364, 0.4545, 0.6364, 0.4545, 0.7273, 0.4545, 0.7273, 0.5455, 0.6364, 0.5455, 0.6364, 0.5455, 0.7273, 0.5455, 0.7273, 0.6364, 0.6364, 0.6364, 0.6364, 0.6364, 0.7273, 0.6364, 0.7273, 0.7273, 0.6364, 0.7273, 0.6364, 0.7273, 0.7273, 0.7273, 0.7273, 0.8182, 0.6364, 0.8182, 0.6364, 0.8182, 0.7273, 0.8182, 0.7273, 0.9091, 0.6364, 0.9091, 0.7273, 0.0, 0.8182, 0.0, 0.8182, 0.09091, 0.7273, 0.09091, 0.7273, 0.09091, 0.8182, 0.09091, 0.8182, 0.1818, 0.7273, 0.1818, 0.7273, 0.1818, 0.8182, 0.1818, 0.8182, 0.2727, 0.7273, 0.2727, 0.7273, 0.2727, 0.8182, 0.2727, 0.8182, 0.3636, 0.7273, 0.3636, 0.7273, 0.3636, 0.8182, 0.3636, 0.8182, 0.4545, 0.7273, 0.4545, 0.7273, 0.4545, 0.8182, 0.4545, 0.8182, 0.5455, 0.7273, 0.5455, 0.7273, 0.5455, 0.8182, 0.5455, 0.8182, 0.6364, 0.7273, 0.6364, 0.7273, 0.6364, 0.8182, 0.6364, 0.8182, 0.7273, 0.7273, 0.7273, 0.7273, 0.7273, 0.8182, 0.7273, 0.8182, 0.8182, 0.7273, 0.8182, 0.7273, 0.8182, 0.8182, 0.8182, 0.8182, 0.9091, 0.7273, 0.9091, 0.8182, 0.0, 0.9091, 0.0, 0.9091, 0.09091, 0.8182, 0.09091, 0.8182, 0.09091, 0.9091, 0.09091, 0.9091, 0.1818, 0.8182, 0.1818, 0.8182, 0.1818, 0.9091, 0.1818, 0.9091, 0.2727, 0.8182, 0.2727, 0.8182, 0.2727, 0.9091, 0.2727, 0.9091, 0.3636, 0.8182, 0.3636, 0.8182, 0.3636, 0.9091, 0.3636, 0.9091, 0.4545, 0.8182, 0.4545, 0.8182, 0.4545, 0.9091, 0.4545, 0.9091, 0.5455, 0.8182, 0.5455, 0.8182, 0.5455, 0.9091, 0.5455, 0.9091, 0.6364, 0.8182, 0.6364, 0.8182, 0.6364, 0.9091, 0.6364, 0.9091, 0.7273, 0.8182, 0.7273, 0.8182, 0.7273, 0.9091, 0.7273, 0.9091, 0.8182, 0.8182, 0.8182, 0.8182, 0.8182, 0.9091, 0.8182, 0.9091, 0.9091, 0.8182, 0.9091, 0.9091, 0.0, 1.0, 0.0, 1.0, 0.09091, 0.9091, 0.09091, 0.9091, 0.09091, 1.0, 0.09091, 1.0, 0.1818, 0.9091, 0.1818, 0.9091, 0.1818, 1.0, 0.1818, 1.0, 0.2727, 0.9091, 0.2727, 0.9091, 0.2727, 1.0, 0.2727, 1.0, 0.3636, 0.9091, 0.3636, 0.9091, 0.3636, 1.0, 0.3636, 1.0, 0.4545, 0.9091, 0.4545, 0.9091, 0.4545, 1.0, 0.4545, 1.0, 0.5455, 0.9091, 0.5455, 0.9091, 0.5455, 1.0, 0.5455, 1.0, 0.6364, 0.9091, 0.6364, 0.9091, 0.6364, 1.0, 0.6364, 1.0, 0.7273, 0.9091, 0.7273, 0.9091, 0.7273, 1.0, 0.7273, 1.0, 0.8182, 0.9091, 0.8182, 0.9091, 0.8182, 1.0, 0.8182, 1.0, 0.9091, 0.9091, 0.9091, 0.0, 0.0, 0.0, 0.0, 0.0, 0.0])
me_wireframe.materials.append(mat_mask)
me_wireframe.update()
me_vert_001 = bpy.data.meshes.new('Vert.001')
me_vert_001.from_pydata([], [], [])
me_vert_001.materials.append(mat_mask)
me_vert_001.update()

# ---- objects
ob_camera = bpy.data.objects.new('Camera', cam_camera)
ob_stroke = bpy.data.objects.new('Stroke', None)
ob_empty = bpy.data.objects.new('Empty', None)
ob_sphere = bpy.data.objects.new('sphere', None)
ob_icosphere = bpy.data.objects.new('Icosphere', me_icosphere)
ob_camera_original_view = bpy.data.objects.new('Camera Original View', cam_camera_001)
ob_points = bpy.data.objects.new('Points', me_vert)
ob_wires = bpy.data.objects.new('Wires', me_vert)
ob_control = bpy.data.objects.new('Control', me_wireframe)
ob_mask = bpy.data.objects.new('Mask', me_vert_001)

# ---- transforms, parenting, visibility, modifiers, constraints
ob_camera.location = (6.084, -7.372, 2.478)
ob_camera.rotation_euler = (1.563, -2.369e-07, 0.6793)
ob_camera.lock_rotations_4d = False
ob_camera.empty_display_type = 'ARROWS'
ob_camera.color = (0.0, 0.0, 0.0, 0.0)
ob_camera.display_type = 'WIRE'
ob_camera.lineart.crease_threshold = 0.0
ob_stroke.location = (0.0, 0.0, 0.0)
ob_stroke.empty_image_offset = (0.0, 0.0)
ob_stroke.color = (0.0, 0.0, 0.0, 1.0)
ob_stroke.hide_render = True
ob_stroke.use_grease_pencil_lights = True
_m = ob_stroke.modifiers.new('Line Art', 'LINEART')
_m.show_render = True
_m.source_type = 'OBJECT'
_m.source_collection = col_wireframe
_m.use_contour = True
_m.use_loose = True
_m.use_crease = True
_m.use_edge_mark = True
_m.use_intersection = True
_m.level_end = 9
_m.target_layer = 'Lines'
_m.target_material = mat_black
_m.radius = 0.0035
_m = ob_stroke.modifiers.new('Tint', 'GREASE_PENCIL_TINT')
_m.show_render = True
_m.custom_curve.use_clip = True
_m.custom_curve.clip_max_x = 1.0
_m.custom_curve.clip_max_y = 1.0
_m.custom_curve.extend = 'EXTRAPOLATED'
_m.custom_curve.white_level = (1.0, 1.0, 1.0)
_m.color_mode = 'STROKE'
_m.factor = 1.0
_m.tint_mode = 'GRADIENT'
_m.object = ob_sphere
_m.radius = 8.7
ob_empty.location = (0.0, 0.0, 0.0)
ob_empty.hide_render = True
_c = ob_empty.constraints.new('TRACK_TO'); _c.name = 'Track To'
_c.target = ob_camera
_c.track_axis = 'TRACK_Y'
_c.up_axis = 'UP_Z'
ob_sphere.parent = ob_empty
ob_sphere.location = (0.0, 28.73, 0.0)
ob_sphere.empty_display_type = 'SPHERE'
ob_sphere.empty_display_size = 8.7
_c = ob_sphere.constraints.new('LIMIT_DISTANCE'); _c.name = 'Limit Distance'
_c.target = ob_empty
_c.distance = 4.83
_c.use_transform_limit = True
ob_icosphere.location = (0.0, 0.0, 0.0)
ob_icosphere.hide_render = True
ob_camera_original_view.location = (6.499, -7.044, 1.798)
ob_camera_original_view.rotation_euler = (1.401, -2.325e-07, 0.6793)
ob_camera_original_view.lock_rotations_4d = False
ob_camera_original_view.empty_display_type = 'ARROWS'
ob_camera_original_view.color = (0.0, 0.0, 0.0, 0.0)
ob_camera_original_view.hide_render = True
ob_camera_original_view.display_type = 'WIRE'
ob_camera_original_view.lineart.crease_threshold = 0.0
ob_points.location = (0.0, 0.0, 0.0)
_m = ob_points.modifiers.new('GeometryNodes', 'NODES')
_m.node_group = ng_geometry_nodes
_gi = [s.identifier for s in ng_geometry_nodes.interface.items_tree if s.item_type == 'SOCKET' and s.in_out == 'INPUT']
_m[_gi[1]] = ob_control  # Object
_m[_gi[2]] = mat_material  # Material
_m[_gi[3]] = 0.029  # Radius
ob_wires.location = (0.0, 0.0, 0.0)
_m = ob_wires.modifiers.new('GeometryNodes', 'NODES')
_m.node_group = ng_copy_mesh
_gi = [s.identifier for s in ng_copy_mesh.interface.items_tree if s.item_type == 'SOCKET' and s.in_out == 'INPUT']
_m[_gi[1]] = ob_control  # Object
_m = ob_wires.modifiers.new('Wireframe', 'WIREFRAME')
_m.thickness = 0.015
_m = ob_wires.modifiers.new('Bevel', 'BEVEL')
_m.show_render = False
_m.segments = 2
ob_control.location = (0.0, 0.0, 0.0)
ob_control.hide_render = True
ob_control.visible_camera = False
ob_control.visible_diffuse = False
ob_control.visible_glossy = False
ob_control.visible_transmission = False
ob_control.visible_volume_scatter = False
ob_control.display_type = 'WIRE'
ob_control.show_in_front = True
ob_mask.location = (0.0, 0.0, 0.0)
_m = ob_mask.modifiers.new('GeometryNodes', 'NODES')
_m.node_group = ng_mask
_gi = [s.identifier for s in ng_mask.interface.items_tree if s.item_type == 'SOCKET' and s.in_out == 'INPUT']
_m[_gi[1]] = ob_points  # Points
_m[_gi[2]] = ob_control  # Mesh
_m[_gi[3]] = mat_mask  # Material
cam_camera.dof.focus_object = ob_control
cam_camera_001.dof.focus_object = ob_control

# ---- collection membership
col_collection.objects.link(ob_camera)
col_collection.objects.link(ob_stroke)
col_collection.objects.link(ob_empty)
col_collection.objects.link(ob_sphere)
col_collection.objects.link(ob_icosphere)
col_collection.objects.link(ob_camera_original_view)
col_wireframe.objects.link(ob_points)
col_wireframe.objects.link(ob_wires)
col_wireframe.objects.link(ob_control)
col_mask.objects.link(ob_mask)
def _layer_coll(name, lc=None):
    lc = lc or bpy.context.view_layer.layer_collection
    for c in lc.children:
        if c.name == name: return c
        r = _layer_coll(name, c)
        if r: return r
_layer_coll('Mask').exclude = True

# ---- scene / render settings (as saved in the file)
scene.camera = ob_camera
scene.frame_start = 1; scene.frame_end = 121; scene.frame_set(1)
scene.render.engine = 'BLENDER_EEVEE_NEXT'
scene.render.image_settings.compression = 100
scene.render.resolution_x = 3840
scene.render.resolution_y = 2160
scene.render.fps = 60
scene.render.film_transparent = True
scene.render.use_border = True
scene.render.use_crop_to_border = True
scene.cycles.sampling_pattern = 'TABULATED_SOBOL'
scene.cycles.max_bounces = 32
scene.cycles.diffuse_bounces = 32
scene.cycles.glossy_bounces = 32
scene.cycles.transmission_bounces = 32
scene.cycles.volume_bounces = 32
scene.cycles.transparent_max_bounces = 32
scene.cycles.film_transparent_glass = True
scene.cycles.tile_size = 4096
scene.eevee.taa_render_samples = 128
scene.view_settings.view_transform = 'Standard'
bpy.context.view_layer.update()
